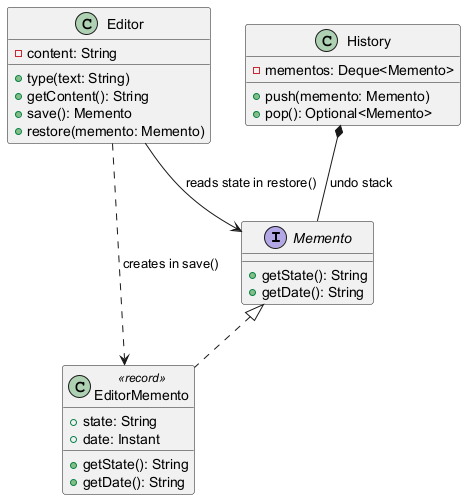

The diagram above was rendered by PlantUML. Its source (embedded in the PNG):
@startuml
interface Memento {
  +getState(): String
  +getDate(): String
}
class EditorMemento <<record>> {
  +state: String
  +date: Instant
  +getState(): String
  +getDate(): String
}
class Editor {
  -content: String
  +type(text: String)
  +getContent(): String
  +save(): Memento
  +restore(memento: Memento)
}
class History {
  -mementos: Deque<Memento>
  +push(memento: Memento)
  +pop(): Optional<Memento>
}
Memento <|.. EditorMemento
Editor ..> EditorMemento : creates in save()
Editor --> Memento : reads state in restore()
History *-- Memento : undo stack
@enduml